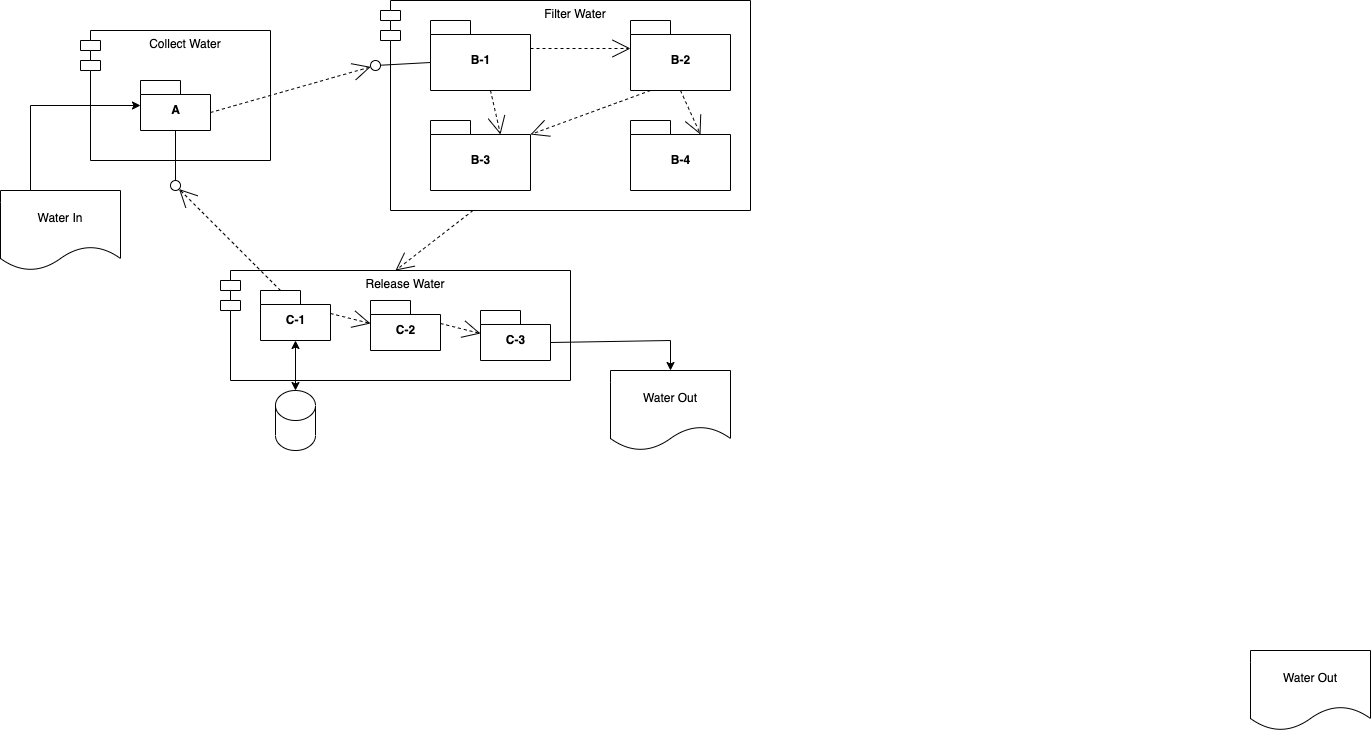

The diagram above was exported from draw.io. Its source (the exported page's mxGraphModel, read from the mxfile embedded in the PNG):
<mxGraphModel dx="1115" dy="703" grid="1" gridSize="10" guides="1" tooltips="1" connect="1" arrows="1" fold="1" page="1" pageScale="1" pageWidth="850" pageHeight="1100" math="0" shadow="0">
  <root>
    <mxCell id="0" />
    <mxCell id="1" parent="0" />
    <mxCell id="9wypTibh8tzUSl5vQhtX-1" value="Filter Water" style="shape=module;align=left;spacingLeft=20;align=center;verticalAlign=top;" parent="1" vertex="1">
      <mxGeometry x="390" y="120" width="370" height="210" as="geometry" />
    </mxCell>
    <mxCell id="9wypTibh8tzUSl5vQhtX-2" value="B-1" style="shape=folder;fontStyle=1;spacingTop=10;tabWidth=40;tabHeight=14;tabPosition=left;html=1;" parent="1" vertex="1">
      <mxGeometry x="440" y="140" width="100" height="70" as="geometry" />
    </mxCell>
    <mxCell id="9wypTibh8tzUSl5vQhtX-3" style="edgeStyle=none;rounded=0;html=1;dashed=1;labelBackgroundColor=none;startArrow=none;startFill=0;startSize=8;endArrow=open;endFill=0;endSize=16;fontFamily=Verdana;fontSize=12;entryX=0;entryY=0;entryDx=70;entryDy=14;exitX=0.75;exitY=1;exitDx=0;exitDy=0;entryPerimeter=0;" parent="1" target="9wypTibh8tzUSl5vQhtX-8" edge="1">
      <mxGeometry relative="1" as="geometry">
        <mxPoint x="500" y="240" as="targetPoint" />
        <mxPoint x="500" y="210" as="sourcePoint" />
      </mxGeometry>
    </mxCell>
    <mxCell id="9wypTibh8tzUSl5vQhtX-4" style="edgeStyle=none;rounded=0;html=1;dashed=1;labelBackgroundColor=none;startArrow=none;startFill=0;startSize=8;endArrow=open;endFill=0;endSize=16;fontFamily=Verdana;fontSize=12;entryX=0;entryY=0;entryDx=70;entryDy=14;exitX=0.5;exitY=1;exitDx=0;exitDy=0;entryPerimeter=0;exitPerimeter=0;" parent="1" source="9wypTibh8tzUSl5vQhtX-7" target="9wypTibh8tzUSl5vQhtX-9" edge="1">
      <mxGeometry relative="1" as="geometry">
        <mxPoint x="670" y="250" as="targetPoint" />
        <mxPoint x="690" y="210" as="sourcePoint" />
      </mxGeometry>
    </mxCell>
    <mxCell id="9wypTibh8tzUSl5vQhtX-5" style="edgeStyle=none;rounded=0;html=1;dashed=1;labelBackgroundColor=none;startArrow=none;startFill=0;startSize=8;endArrow=open;endFill=0;endSize=16;fontFamily=Verdana;fontSize=12;entryX=0;entryY=0;entryDx=100;entryDy=14;exitX=0.25;exitY=1;exitDx=0;exitDy=0;entryPerimeter=0;" parent="1" target="9wypTibh8tzUSl5vQhtX-8" edge="1">
      <mxGeometry relative="1" as="geometry">
        <mxPoint x="560" y="240" as="targetPoint" />
        <mxPoint x="660" y="210" as="sourcePoint" />
      </mxGeometry>
    </mxCell>
    <mxCell id="9wypTibh8tzUSl5vQhtX-6" style="edgeStyle=none;rounded=0;html=1;dashed=1;labelBackgroundColor=none;startArrow=none;startFill=0;startSize=8;endArrow=open;endFill=0;endSize=16;fontFamily=Verdana;fontSize=12;entryX=0;entryY=0;entryDx=0;entryDy=28;exitX=0;exitY=0;exitDx=100;exitDy=28;entryPerimeter=0;exitPerimeter=0;" parent="1" source="9wypTibh8tzUSl5vQhtX-2" target="9wypTibh8tzUSl5vQhtX-7" edge="1">
      <mxGeometry relative="1" as="geometry">
        <mxPoint x="630" y="168" as="targetPoint" />
        <mxPoint x="530" y="165" as="sourcePoint" />
      </mxGeometry>
    </mxCell>
    <mxCell id="9wypTibh8tzUSl5vQhtX-7" value="B-2" style="shape=folder;fontStyle=1;spacingTop=10;tabWidth=40;tabHeight=14;tabPosition=left;html=1;" parent="1" vertex="1">
      <mxGeometry x="640" y="140" width="100" height="70" as="geometry" />
    </mxCell>
    <mxCell id="9wypTibh8tzUSl5vQhtX-8" value="B-3" style="shape=folder;fontStyle=1;spacingTop=10;tabWidth=40;tabHeight=14;tabPosition=left;html=1;" parent="1" vertex="1">
      <mxGeometry x="440" y="240" width="100" height="70" as="geometry" />
    </mxCell>
    <mxCell id="9wypTibh8tzUSl5vQhtX-9" value="B-4" style="shape=folder;fontStyle=1;spacingTop=10;tabWidth=40;tabHeight=14;tabPosition=left;html=1;" parent="1" vertex="1">
      <mxGeometry x="640" y="240" width="100" height="70" as="geometry" />
    </mxCell>
    <mxCell id="9wypTibh8tzUSl5vQhtX-13" value="Release Water" style="shape=module;align=left;spacingLeft=20;align=center;verticalAlign=top;" parent="1" vertex="1">
      <mxGeometry x="230" y="390" width="350" height="110" as="geometry" />
    </mxCell>
    <mxCell id="9wypTibh8tzUSl5vQhtX-15" value="C-1" style="shape=folder;fontStyle=1;spacingTop=10;tabWidth=40;tabHeight=14;tabPosition=left;html=1;" parent="1" vertex="1">
      <mxGeometry x="270" y="410" width="70" height="50" as="geometry" />
    </mxCell>
    <mxCell id="9wypTibh8tzUSl5vQhtX-16" value="C-2" style="shape=folder;fontStyle=1;spacingTop=10;tabWidth=40;tabHeight=14;tabPosition=left;html=1;" parent="1" vertex="1">
      <mxGeometry x="380" y="420" width="70" height="50" as="geometry" />
    </mxCell>
    <mxCell id="9wypTibh8tzUSl5vQhtX-17" value="C-3" style="shape=folder;fontStyle=1;spacingTop=10;tabWidth=40;tabHeight=14;tabPosition=left;html=1;" parent="1" vertex="1">
      <mxGeometry x="490" y="430" width="70" height="50" as="geometry" />
    </mxCell>
    <mxCell id="5AZXjuZ-kzKM1lhPodeg-1" style="edgeStyle=none;rounded=0;html=1;dashed=1;labelBackgroundColor=none;startArrow=none;startFill=0;startSize=8;endArrow=open;endFill=0;endSize=16;fontFamily=Verdana;fontSize=12;entryX=0;entryY=0;entryDx=0;entryDy=23;exitX=0;exitY=0;exitDx=70;exitDy=23;entryPerimeter=0;exitPerimeter=0;" parent="1" source="9wypTibh8tzUSl5vQhtX-15" target="9wypTibh8tzUSl5vQhtX-16" edge="1">
      <mxGeometry relative="1" as="geometry">
        <mxPoint x="220" y="334" as="targetPoint" />
        <mxPoint x="210" y="290" as="sourcePoint" />
      </mxGeometry>
    </mxCell>
    <mxCell id="5AZXjuZ-kzKM1lhPodeg-2" style="edgeStyle=none;rounded=0;html=1;dashed=1;labelBackgroundColor=none;startArrow=none;startFill=0;startSize=8;endArrow=open;endFill=0;endSize=16;fontFamily=Verdana;fontSize=12;entryX=0;entryY=0;entryDx=0;entryDy=23;exitX=0;exitY=0;exitDx=70;exitDy=23;entryPerimeter=0;exitPerimeter=0;" parent="1" source="9wypTibh8tzUSl5vQhtX-16" target="9wypTibh8tzUSl5vQhtX-17" edge="1">
      <mxGeometry relative="1" as="geometry">
        <mxPoint x="375" y="340" as="targetPoint" />
        <mxPoint x="300" y="330" as="sourcePoint" />
      </mxGeometry>
    </mxCell>
    <mxCell id="seHJZ3n8l5k2XRyQLBcj-1" style="edgeStyle=none;rounded=0;html=1;dashed=1;labelBackgroundColor=none;startArrow=none;startFill=0;startSize=8;endArrow=open;endFill=0;endSize=16;fontFamily=Verdana;fontSize=12;entryX=0.5;entryY=0;entryDx=0;entryDy=0;exitX=0.25;exitY=1;exitDx=0;exitDy=0;" parent="1" source="9wypTibh8tzUSl5vQhtX-1" target="9wypTibh8tzUSl5vQhtX-13" edge="1">
      <mxGeometry relative="1" as="geometry">
        <mxPoint x="370" y="580" as="targetPoint" />
        <mxPoint x="330" y="570" as="sourcePoint" />
      </mxGeometry>
    </mxCell>
    <mxCell id="seHJZ3n8l5k2XRyQLBcj-2" value="Collect Water" style="shape=module;align=left;spacingLeft=20;align=center;verticalAlign=top;" parent="1" vertex="1">
      <mxGeometry x="90" y="150" width="190" height="130" as="geometry" />
    </mxCell>
    <mxCell id="seHJZ3n8l5k2XRyQLBcj-3" value="A" style="shape=folder;fontStyle=1;spacingTop=10;tabWidth=40;tabHeight=14;tabPosition=left;html=1;" parent="1" vertex="1">
      <mxGeometry x="150" y="200" width="70" height="50" as="geometry" />
    </mxCell>
    <mxCell id="9G-Xcpcne_ZDTzdrQiIi-3" value="" style="rounded=0;orthogonalLoop=1;jettySize=auto;html=1;endArrow=none;endFill=0;sketch=0;targetPerimeterSpacing=0;exitX=0.5;exitY=1;exitDx=0;exitDy=0;startArrow=none;" parent="1" source="9G-Xcpcne_ZDTzdrQiIi-5" edge="1">
      <mxGeometry relative="1" as="geometry">
        <mxPoint x="120" y="355" as="sourcePoint" />
        <mxPoint x="185" y="300" as="targetPoint" />
      </mxGeometry>
    </mxCell>
    <mxCell id="9G-Xcpcne_ZDTzdrQiIi-5" value="" style="ellipse;whiteSpace=wrap;html=1;align=center;aspect=fixed;resizable=0;points=[];outlineConnect=0;sketch=0;" parent="1" vertex="1">
      <mxGeometry x="180" y="300" width="10" height="10" as="geometry" />
    </mxCell>
    <mxCell id="9G-Xcpcne_ZDTzdrQiIi-6" value="" style="rounded=0;orthogonalLoop=1;jettySize=auto;html=1;endArrow=none;endFill=0;sketch=0;sourcePerimeterSpacing=0;exitX=0.5;exitY=1;exitDx=0;exitDy=0;exitPerimeter=0;" parent="1" source="seHJZ3n8l5k2XRyQLBcj-3" target="9G-Xcpcne_ZDTzdrQiIi-5" edge="1">
      <mxGeometry relative="1" as="geometry">
        <mxPoint x="185" y="280" as="sourcePoint" />
        <mxPoint x="185" y="300" as="targetPoint" />
      </mxGeometry>
    </mxCell>
    <mxCell id="vHxJkT6jMcfwcD0Bt-Gj-2" value="" style="rounded=0;orthogonalLoop=1;jettySize=auto;html=1;endArrow=none;endFill=0;sketch=0;sourcePerimeterSpacing=0;targetPerimeterSpacing=0;exitX=0;exitY=0;exitDx=0;exitDy=42;exitPerimeter=0;" parent="1" source="9wypTibh8tzUSl5vQhtX-2" target="vHxJkT6jMcfwcD0Bt-Gj-4" edge="1">
      <mxGeometry relative="1" as="geometry">
        <mxPoint x="330" y="265" as="sourcePoint" />
      </mxGeometry>
    </mxCell>
    <mxCell id="vHxJkT6jMcfwcD0Bt-Gj-4" value="" style="ellipse;whiteSpace=wrap;html=1;align=center;aspect=fixed;resizable=0;points=[];outlineConnect=0;sketch=0;" parent="1" vertex="1">
      <mxGeometry x="380" y="180" width="10" height="10" as="geometry" />
    </mxCell>
    <mxCell id="NfRiNJit68rLOfW1sKov-1" value="Water In" style="shape=document;whiteSpace=wrap;html=1;boundedLbl=1;" parent="1" vertex="1">
      <mxGeometry x="10" y="310" width="120" height="80" as="geometry" />
    </mxCell>
    <mxCell id="NfRiNJit68rLOfW1sKov-2" value="Water Out" style="shape=document;whiteSpace=wrap;html=1;boundedLbl=1;" parent="1" vertex="1">
      <mxGeometry x="1260" y="770" width="120" height="80" as="geometry" />
    </mxCell>
    <mxCell id="q3MCLEDkUOfHIw4qbmAv-1" value="Water Out" style="shape=document;whiteSpace=wrap;html=1;boundedLbl=1;" parent="1" vertex="1">
      <mxGeometry x="620" y="490" width="120" height="80" as="geometry" />
    </mxCell>
    <mxCell id="JQo_SW1SfCcxJ0jGubHz-1" value="" style="endArrow=classic;html=1;rounded=0;exitX=0.5;exitY=0;exitDx=0;exitDy=0;" parent="1" target="seHJZ3n8l5k2XRyQLBcj-3" edge="1">
      <mxGeometry width="50" height="50" relative="1" as="geometry">
        <mxPoint x="40" y="310" as="sourcePoint" />
        <mxPoint x="200" y="258" as="targetPoint" />
        <Array as="points">
          <mxPoint x="40" y="225" />
        </Array>
      </mxGeometry>
    </mxCell>
    <mxCell id="JQo_SW1SfCcxJ0jGubHz-2" value="" style="endArrow=classic;html=1;rounded=0;exitX=0;exitY=0;exitDx=70;exitDy=32;exitPerimeter=0;entryX=0.5;entryY=0;entryDx=0;entryDy=0;" parent="1" source="9wypTibh8tzUSl5vQhtX-17" target="q3MCLEDkUOfHIw4qbmAv-1" edge="1">
      <mxGeometry width="50" height="50" relative="1" as="geometry">
        <mxPoint x="720" y="400" as="sourcePoint" />
        <mxPoint x="640" y="400" as="targetPoint" />
        <Array as="points">
          <mxPoint x="680" y="460" />
        </Array>
      </mxGeometry>
    </mxCell>
    <mxCell id="3Ff2V2-eMbzNzNL4iTcA-1" value="" style="shape=cylinder3;whiteSpace=wrap;html=1;boundedLbl=1;backgroundOutline=1;size=15;" parent="1" vertex="1">
      <mxGeometry x="285" y="510" width="40" height="60" as="geometry" />
    </mxCell>
    <mxCell id="3Ff2V2-eMbzNzNL4iTcA-2" value="" style="endArrow=classic;startArrow=classic;html=1;rounded=0;entryX=0.5;entryY=1;entryDx=0;entryDy=0;entryPerimeter=0;exitX=0.5;exitY=0;exitDx=0;exitDy=0;exitPerimeter=0;" parent="1" source="3Ff2V2-eMbzNzNL4iTcA-1" target="9wypTibh8tzUSl5vQhtX-15" edge="1">
      <mxGeometry width="50" height="50" relative="1" as="geometry">
        <mxPoint x="90" y="510" as="sourcePoint" />
        <mxPoint x="140" y="460" as="targetPoint" />
      </mxGeometry>
    </mxCell>
    <mxCell id="svDzZTywd3JcZRK6A2Mw-1" style="edgeStyle=none;rounded=0;html=1;dashed=1;labelBackgroundColor=none;startArrow=none;startFill=0;startSize=8;endArrow=open;endFill=0;endSize=16;fontFamily=Verdana;fontSize=12;exitX=0;exitY=0;exitDx=20;exitDy=0;exitPerimeter=0;" parent="1" source="9wypTibh8tzUSl5vQhtX-15" target="9G-Xcpcne_ZDTzdrQiIi-5" edge="1">
      <mxGeometry relative="1" as="geometry">
        <mxPoint x="415" y="400" as="targetPoint" />
        <mxPoint x="492.5" y="340" as="sourcePoint" />
      </mxGeometry>
    </mxCell>
    <mxCell id="svDzZTywd3JcZRK6A2Mw-2" style="edgeStyle=none;rounded=0;html=1;dashed=1;labelBackgroundColor=none;startArrow=none;startFill=0;startSize=8;endArrow=open;endFill=0;endSize=16;fontFamily=Verdana;fontSize=12;exitX=0;exitY=0;exitDx=70;exitDy=32;exitPerimeter=0;" parent="1" source="seHJZ3n8l5k2XRyQLBcj-3" target="vHxJkT6jMcfwcD0Bt-Gj-4" edge="1">
      <mxGeometry relative="1" as="geometry">
        <mxPoint x="370" y="180" as="targetPoint" />
        <mxPoint x="300" y="420" as="sourcePoint" />
      </mxGeometry>
    </mxCell>
  </root>
</mxGraphModel>